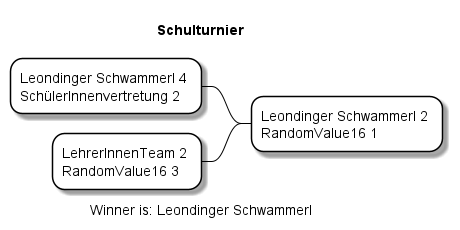

The diagram above was rendered by PlantUML. Its source (embedded in the PNG):
@startmindmap Schulturnier.png
    <style>
    mindmapDiagram{
        node{
            BackgroundColor White

        }
        LineColor Black
    }
    </style>
title Schulturnier

- Leondinger Schwammerl 2 \nRandomValue16 1

-- Leondinger Schwammerl 4 \nSchülerInnenvertretung 2

-- LehrerInnenTeam 2 \nRandomValue16 3
caption Winner is: Leondinger Schwammerl
@endmindmap